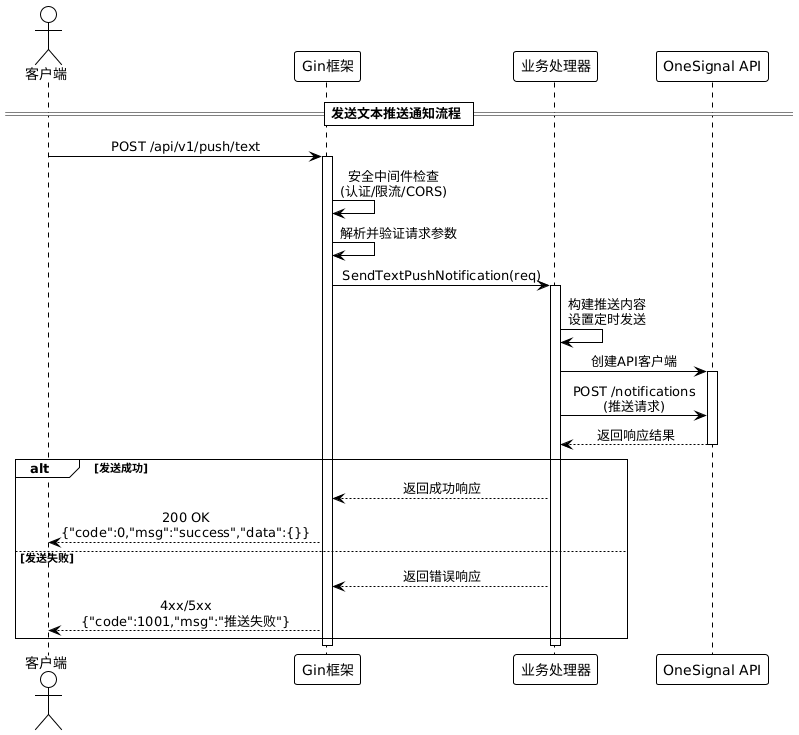

The diagram above was rendered by PlantUML. Its source (embedded in the PNG):
@startuml
' Formatting improvements
!theme plain
skinparam sequenceMessageAlign center
skinparam responseMessageBelowArrow true
skinparam participantPadding 20
skinparam boxPadding 10

actor "客户端" as Client
participant "Gin框架" as Gin
participant "业务处理器" as Handler
participant "OneSignal API" as OneSignal

== 发送文本推送通知流程 ==

Client -> Gin: POST /api/v1/push/text
activate Gin

Gin -> Gin: 安全中间件检查\n(认证/限流/CORS)
Gin -> Gin: 解析并验证请求参数

Gin -> Handler: SendTextPushNotification(req)
activate Handler

Handler -> Handler: 构建推送内容\n设置定时发送

Handler -> OneSignal: 创建API客户端
activate OneSignal

Handler -> OneSignal: POST /notifications\n(推送请求)
OneSignal --> Handler: 返回响应结果
deactivate OneSignal

alt 发送成功
    Handler --> Gin: 返回成功响应
    Gin --> Client: 200 OK\n{"code":0,"msg":"success","data":{}}
else 发送失败
    Handler --> Gin: 返回错误响应
    Gin --> Client: 4xx/5xx\n{"code":1001,"msg":"推送失败"}
end

deactivate Handler
deactivate Gin
@enduml